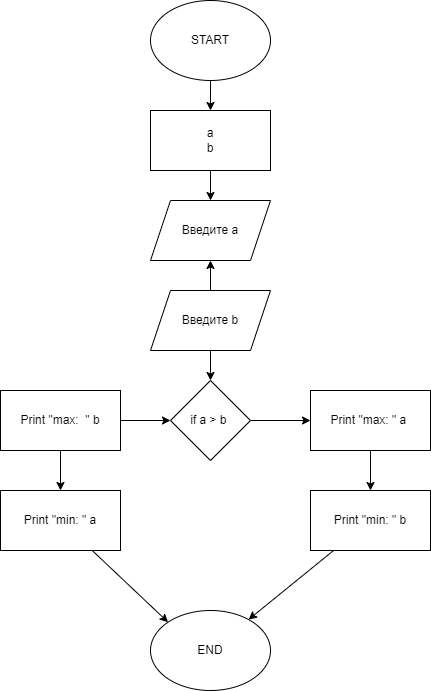

The diagram above was exported from draw.io. Its source (the exported page's mxGraphModel, read from the mxfile embedded in the PNG):
<mxGraphModel dx="1040" dy="486" grid="1" gridSize="10" guides="1" tooltips="1" connect="1" arrows="1" fold="1" page="1" pageScale="1" pageWidth="850" pageHeight="1100" math="0" shadow="0">
  <root>
    <mxCell id="0" />
    <mxCell id="1" parent="0" />
    <mxCell id="4" value="" style="edgeStyle=none;html=1;" edge="1" parent="1" source="2" target="3">
      <mxGeometry relative="1" as="geometry" />
    </mxCell>
    <mxCell id="2" value="START" style="ellipse;whiteSpace=wrap;html=1;" vertex="1" parent="1">
      <mxGeometry x="320" width="120" height="80" as="geometry" />
    </mxCell>
    <mxCell id="6" value="" style="edgeStyle=none;html=1;" edge="1" parent="1" source="3" target="5">
      <mxGeometry relative="1" as="geometry" />
    </mxCell>
    <mxCell id="3" value="a&lt;br&gt;b" style="whiteSpace=wrap;html=1;" vertex="1" parent="1">
      <mxGeometry x="320" y="110" width="120" height="60" as="geometry" />
    </mxCell>
    <mxCell id="5" value="Введите a" style="shape=parallelogram;perimeter=parallelogramPerimeter;whiteSpace=wrap;html=1;fixedSize=1;" vertex="1" parent="1">
      <mxGeometry x="320" y="200" width="120" height="60" as="geometry" />
    </mxCell>
    <mxCell id="8" value="" style="edgeStyle=none;html=1;" edge="1" parent="1" source="7" target="5">
      <mxGeometry relative="1" as="geometry" />
    </mxCell>
    <mxCell id="10" value="" style="edgeStyle=none;html=1;" edge="1" parent="1" source="7" target="9">
      <mxGeometry relative="1" as="geometry" />
    </mxCell>
    <mxCell id="7" value="Введите b" style="shape=parallelogram;perimeter=parallelogramPerimeter;whiteSpace=wrap;html=1;fixedSize=1;" vertex="1" parent="1">
      <mxGeometry x="320" y="290" width="120" height="60" as="geometry" />
    </mxCell>
    <mxCell id="12" value="" style="edgeStyle=none;html=1;" edge="1" parent="1" source="9" target="11">
      <mxGeometry relative="1" as="geometry" />
    </mxCell>
    <mxCell id="9" value="if a &amp;gt; b&amp;nbsp;" style="rhombus;whiteSpace=wrap;html=1;" vertex="1" parent="1">
      <mxGeometry x="340" y="380" width="80" height="80" as="geometry" />
    </mxCell>
    <mxCell id="14" value="" style="edgeStyle=none;html=1;" edge="1" parent="1" source="11" target="13">
      <mxGeometry relative="1" as="geometry" />
    </mxCell>
    <mxCell id="11" value="Print &quot;max: &quot; a&amp;nbsp;" style="whiteSpace=wrap;html=1;" vertex="1" parent="1">
      <mxGeometry x="480" y="390" width="120" height="60" as="geometry" />
    </mxCell>
    <mxCell id="27" style="edgeStyle=none;html=1;" edge="1" parent="1" source="13" target="25">
      <mxGeometry relative="1" as="geometry" />
    </mxCell>
    <mxCell id="13" value="Print &quot;min: &quot; b" style="whiteSpace=wrap;html=1;" vertex="1" parent="1">
      <mxGeometry x="480" y="490" width="120" height="60" as="geometry" />
    </mxCell>
    <mxCell id="15" value="" style="edgeStyle=none;html=1;" edge="1" source="16" parent="1">
      <mxGeometry relative="1" as="geometry">
        <mxPoint x="230" y="490" as="targetPoint" />
      </mxGeometry>
    </mxCell>
    <mxCell id="18" value="" style="edgeStyle=none;html=1;" edge="1" parent="1" source="16" target="9">
      <mxGeometry relative="1" as="geometry" />
    </mxCell>
    <mxCell id="16" value="Print &quot;max:&amp;nbsp; &quot; b" style="whiteSpace=wrap;html=1;" vertex="1" parent="1">
      <mxGeometry x="170" y="390" width="120" height="60" as="geometry" />
    </mxCell>
    <mxCell id="26" style="edgeStyle=none;html=1;entryX=0;entryY=0;entryDx=0;entryDy=0;" edge="1" parent="1" source="24" target="25">
      <mxGeometry relative="1" as="geometry" />
    </mxCell>
    <mxCell id="24" value="Print &quot;min: &quot; a" style="whiteSpace=wrap;html=1;" vertex="1" parent="1">
      <mxGeometry x="170" y="490" width="120" height="60" as="geometry" />
    </mxCell>
    <mxCell id="25" value="END" style="ellipse;whiteSpace=wrap;html=1;" vertex="1" parent="1">
      <mxGeometry x="320" y="610" width="120" height="80" as="geometry" />
    </mxCell>
  </root>
</mxGraphModel>